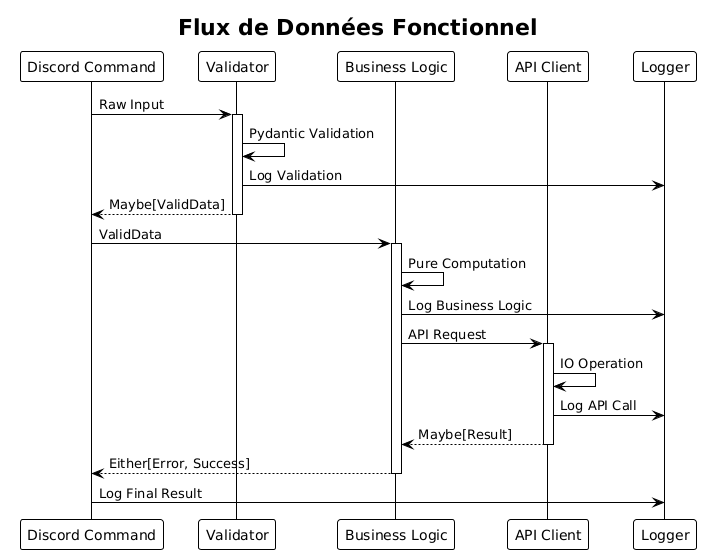

The diagram above was rendered by PlantUML. Its source (embedded in the PNG):
@startuml







<style>
  root {
    BackgroundColor white
    FontColor black
    FontName Verdana
    HyperLinkColor blue
    LineColor black
    LineThickness 1
    Margin 5
  }
  document {
    caption {
      LineThickness 0
    }
    footer {
      LineThickness 0
    }
    header {
      LineThickness 0
    }
    title {
      FontSize 22
      LineThickness 0
    }
  }
  node {
    MaximumWidth 300
  }
</style>

skinparam ArrowLollipopColor black
skinparam BackgroundColor white
skinparam DefaultFontName Verdana
skinparam DefaultMonospacedFontName Courier
skinparam LifelineStrategy nosolid
skinparam ParticipantPadding 10
skinparam SequenceLifeLineBorderColor black
skinparam Shadowing false
skinparam UseBetaStyle true

skinparam Activity {
  BackgroundColor white
  BarColor black
  BorderColor black
  FontColor black
  FontName Verdana
}
skinparam Boundary {
  FontColor black
}
skinparam Box {
  Padding 5
}
skinparam CircledCharacter {
  FontColor black
  FontName Courier
  Radius 9
}
skinparam Class {
  BackgroundColor white
  BorderColor black
  FontColor black
  FontName Verdana
}
skinparam ClassAttribute {
  FontColor black
  FontName Verdana
}
skinparam ClassStereotype {
  FontColor black
  FontName Verdana
}
skinparam Footer {
  FontColor black
  FontName Verdana
}
skinparam Header {
  FontColor black
  FontName Verdana
}
skinparam Hyperlink {
  Color blue
}
skinparam IconPackage {
  Color black
  BackgroundColor white
}
skinparam IconPrivate {
  Color black
  BackgroundColor white
}
skinparam IconProtected {
  Color black
  BackgroundColor white
}
skinparam IconPublic {
  Color black
  BackgroundColor white
}
skinparam Note {
  FontColor black
  FontName Verdana
}
skinparam Object {
  BorderColor black
}
skinparam Package {
  BorderColor black
  FontColor black
  FontName Verdana
}
skinparam State {
  BackgroundColor white
  BorderColor black
}
skinparam StereotypeA {
  BackgroundColor white
  BorderColor black
}
skinparam StereotypeC {
  BackgroundColor white
  BorderColor black
}
skinparam StereotypeE {
  BackgroundColor white
  BorderColor black
}
skinparam StereotypeI {
  BackgroundColor white
  BorderColor black
}
skinparam StereotypeN {
  BackgroundColor white
  BorderColor black
}
skinparam UseCaseStereoType {
  FontColor black
  FontName Verdana
}

title Flux de Données Fonctionnel

participant "Discord Command" as DC
participant "Validator" as V
participant "Business Logic" as BL
participant "API Client" as AC
participant "Logger" as L

DC -> V: Raw Input
activate V
V -> V: Pydantic Validation
V -> L: Log Validation
V --> DC: Maybe[ValidData]
deactivate V

DC -> BL: ValidData
activate BL
BL -> BL: Pure Computation
BL -> L: Log Business Logic
BL -> AC: API Request
activate AC
AC -> AC: IO Operation
AC -> L: Log API Call
AC --> BL: Maybe[Result]
deactivate AC
BL --> DC: Either[Error, Success]
deactivate BL

DC -> L: Log Final Result

@enduml